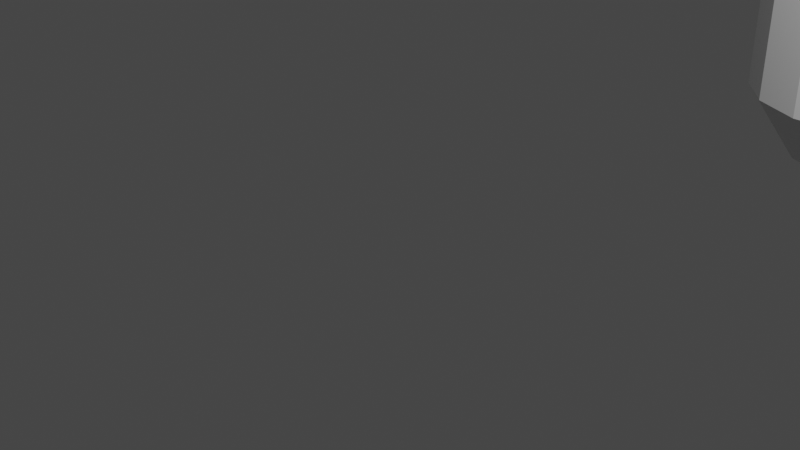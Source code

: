 # Source: TreeTop.blend  (saved by Blender 3.5.10; exported with 4.5.12 LTS)
import bpy
from mathutils import Matrix  # noqa: F401  (used for matrix-valued properties, if any)

bpy.ops.wm.read_factory_settings(use_empty=True)
scene = bpy.context.scene
scene.name = 'Scene'

# ---- collections
col_collection = bpy.data.collections.new('Collection'); scene.collection.children.link(col_collection)

# ---- materials (node trees are filled in below, after node groups)
mat_material_001 = bpy.data.materials.new('Material.001')
mat_material_001.use_transparent_shadow = False

# ---- material node trees
mat_material_001.use_nodes = True; mat_material_001.node_tree.nodes.clear()
_N = mat_material_001.node_tree.nodes; _L = mat_material_001.node_tree.links
n0 = _N.new('ShaderNodeBsdfPrincipled'); n0.name = 'Principled BSDF'; n0.location = (10, 300)
n0.distribution = 'GGX'
n0.subsurface_method = 'BURLEY'
n0.inputs[3].default_value = 1.45
n0.inputs[27].default_value = (0.0, 0.0, 0.0, 1.0)
n0.inputs[28].default_value = 1.0
n1 = _N.new('ShaderNodeOutputMaterial'); n1.name = 'Material Output'; n1.location = (300, 300)
_L.new(n0.outputs[0], n1.inputs[0])
n1.is_active_output = True

# ---- world
world_world = bpy.data.worlds.new('World'); scene.world = world_world
world_world.use_nodes = True; world_world.node_tree.nodes.clear()
_N = world_world.node_tree.nodes; _L = world_world.node_tree.links
n0 = _N.new('ShaderNodeOutputWorld'); n0.name = 'World Output'; n0.location = (300, 300)
n1 = _N.new('ShaderNodeBackground'); n1.name = 'Background'; n1.location = (10, 300)
n1.inputs[0].default_value = (0.05088, 0.05088, 0.05088, 1.0)
_L.new(n1.outputs[0], n0.inputs[0])
n0.is_active_output = True
world_world.color = (0.05088, 0.05088, 0.05088)
world_world.use_sun_shadow = False
world_world.sun_shadow_jitter_overblur = 0.0

# ---- cameras
cam_camera = bpy.data.cameras.new('Camera')
cam_camera.clip_end = 100.0
cam_camera.ortho_scale = 7.314

# ---- lights
light_light = bpy.data.lights.new('Light', 'POINT')
light_light.transmission_factor = 0.0
light_light.energy = 1000.0
light_light.shadow_soft_size = 0.1
light_light.shadow_maximum_resolution = 0.006
light_light.use_absolute_resolution = True

# ---- meshes
me_cylinder = bpy.data.meshes.new('Cylinder')
me_cylinder.from_pydata([(1.489, 7.38, 0.4079), (1.708, 6.888, -0.3657), (0.9711, 7.004, 0.4079), (1.372, 6.643, -0.3657), (0.6511, 6.45, 0.4079), (1.164, 6.283, -0.3657), (0.5842, 5.813, 0.4079), (1.12, 5.869, -0.3657), (0.7819, 5.204, 0.4079), (1.249, 5.474, -0.3657), (1.21, 4.729, 0.4079), (1.527, 5.165, -0.3657), (1.795, 4.468, 0.4079), (1.907, 4.996, -0.3657), (2.435, 4.468, 0.4079), (2.323, 4.996, -0.3657), (3.02, 4.729, 0.4079), (2.703, 5.165, -0.3657), (3.448, 5.204, 0.4079), (2.981, 5.474, -0.3657), (3.646, 5.813, 0.4079), (3.109, 5.869, -0.3657), (3.579, 6.45, 0.4079), (3.066, 6.283, -0.3657), (3.259, 7.004, 0.4079), (2.858, 6.643, -0.3657), (2.741, 7.38, 0.4079), (2.522, 6.888, -0.3657), (2.115, 7.513, 0.4079), (2.115, 6.974, -0.3657), (1.489, 7.38, 5.332), (0.9711, 7.004, 5.332), (0.6511, 6.45, 5.332), (0.5842, 5.813, 5.332), (0.7819, 5.204, 5.332), (1.21, 4.729, 5.332), (1.795, 4.468, 5.332), (2.435, 4.468, 5.332), (3.02, 4.729, 5.332), (3.448, 5.204, 5.332), (3.646, 5.813, 5.332), (3.579, 6.45, 5.332), (3.259, 7.004, 5.332), (2.741, 7.38, 5.332), (2.115, 7.513, 5.332), (1.777, 6.733, 5.928), (1.498, 6.53, 5.928), (1.325, 6.231, 5.928), (1.289, 5.887, 5.928), (1.396, 5.559, 5.928), (1.627, 5.302, 5.928), (1.942, 5.161, 5.928), (2.288, 5.161, 5.928), (2.603, 5.302, 5.928), (2.834, 5.559, 5.928), (2.941, 5.887, 5.928), (2.905, 6.231, 5.928), (2.732, 6.53, 5.928), (2.453, 6.733, 5.928), (2.115, 6.805, 5.928)], [], [(5, 4, 2, 3), (9, 8, 6, 7), (1, 0, 28, 29), (3, 2, 0, 1), (12, 14, 37, 36), (7, 6, 4, 5), (5, 3, 1, 29, 27, 25, 23, 21, 19, 17, 15, 13, 11, 9, 7), (11, 10, 8, 9), (17, 16, 14, 15), (13, 12, 10, 11), (19, 18, 16, 17), (15, 14, 12, 13), (21, 20, 18, 19), (27, 26, 24, 25), (23, 22, 20, 21), (29, 28, 26, 27), (25, 24, 22, 23), (36, 37, 52, 51), (26, 28, 44, 43), (10, 12, 36, 35), (22, 24, 42, 41), (8, 10, 35, 34), (6, 8, 34, 33), (28, 0, 30, 44), (18, 20, 40, 39), (16, 18, 39, 38), (0, 2, 31, 30), (24, 26, 43, 42), (2, 4, 32, 31), (20, 22, 41, 40), (14, 16, 38, 37), (4, 6, 33, 32), (47, 48, 49, 50, 51, 52, 53, 54, 55, 56, 57, 58, 59, 45, 46), (39, 40, 55, 54), (38, 39, 54, 53), (37, 38, 53, 52), (40, 41, 56, 55), (41, 42, 57, 56), (33, 34, 49, 48), (44, 30, 45, 59), (31, 32, 47, 46), (30, 31, 46, 45), (35, 36, 51, 50), (32, 33, 48, 47), (42, 43, 58, 57), (34, 35, 50, 49), (43, 44, 59, 58)])
_uv = me_cylinder.uv_layers.new(name='UVMap')
_uv.uv.foreach_set('vector', [1.0, 0.5, 1.0, 1.0, 0.9333, 1.0, 0.9333, 0.5, 0.9333, 0.5, 0.9333, 1.0, 0.8667, 1.0, 0.8667, 0.5, 0.8667, 0.5, 0.8667, 1.0, 0.8, 1.0, 0.8, 0.5, 0.8, 0.5, 0.8, 1.0, 0.7333, 1.0, 0.7333, 0.5, 0.3333, 1.0, 0.4, 1.0, 0.4, 1.0, 0.3333, 1.0, 0.7333, 0.5, 0.7333, 1.0, 0.6667, 1.0, 0.6667, 0.5, 0.5217, 0.3242, 0.5716, 0.4106, 0.6524, 0.4693, 0.75, 0.49, 0.8476, 0.4693, 0.9284, 0.4106, 0.9783, 0.3242, 0.9887, 0.2249, 0.9578, 0.13, 0.8911, 0.05584, 0.7999, 0.01524, 0.7001, 0.01524, 0.6089, 0.05584, 0.5422, 0.13, 0.5113, 0.2249, 0.6667, 0.5, 0.6667, 1.0, 0.6, 1.0, 0.6, 0.5, 0.6, 0.5, 0.6, 1.0, 0.5333, 1.0, 0.5333, 0.5, 0.5333, 0.5, 0.5333, 1.0, 0.4667, 1.0, 0.4667, 0.5, 0.4667, 0.5, 0.4667, 1.0, 0.4, 1.0, 0.4, 0.5, 0.4, 0.5, 0.4, 1.0, 0.3333, 1.0, 0.3333, 0.5, 0.3333, 0.5, 0.3333, 1.0, 0.2667, 1.0, 0.2667, 0.5, 0.2667, 0.5, 0.2667, 1.0, 0.2, 1.0, 0.2, 0.5, 0.2, 0.5, 0.2, 1.0, 0.1333, 1.0, 0.1333, 0.5, 0.1333, 0.5, 0.1333, 1.0, 0.06667, 1.0, 0.06667, 0.5, 0.06667, 0.5, 0.06667, 1.0, 4.47e-08, 1.0, 4.47e-08, 0.5, 0.3333, 1.0, 0.4, 1.0, 0.4, 1.0, 0.3333, 1.0, 0.06667, 1.0, 0.1333, 1.0, 0.1333, 1.0, 0.06667, 1.0, 0.4667, 1.0, 0.5333, 1.0, 0.5333, 1.0, 0.4667, 1.0, 4.47e-08, 1.0, 0.06667, 1.0, 0.06667, 1.0, 4.47e-08, 1.0, 0.6, 1.0, 0.6667, 1.0, 0.6667, 1.0, 0.6, 1.0, 0.8667, 1.0, 0.9333, 1.0, 0.9333, 1.0, 0.8667, 1.0, 0.8, 1.0, 0.8667, 1.0, 0.8667, 1.0, 0.8, 1.0, 0.2667, 1.0, 0.3333, 1.0, 0.3333, 1.0, 0.2667, 1.0, 0.4, 1.0, 0.4667, 1.0, 0.4667, 1.0, 0.4, 1.0, 0.7333, 1.0, 0.8, 1.0, 0.8, 1.0, 0.7333, 1.0, 0.2, 1.0, 0.2667, 1.0, 0.2667, 1.0, 0.2, 1.0, 0.9333, 1.0, 1.0, 1.0, 1.0, 1.0, 0.9333, 1.0, 0.1333, 1.0, 0.2, 1.0, 0.2, 1.0, 0.1333, 1.0, 0.5333, 1.0, 0.6, 1.0, 0.6, 1.0, 0.5333, 1.0, 0.6667, 1.0, 0.7333, 1.0, 0.7333, 1.0, 0.6667, 1.0, 0.02175, 0.3242, 0.01131, 0.2249, 0.04215, 0.13, 0.1089, 0.05584, 0.2001, 0.01524, 0.2999, 0.01524, 0.3911, 0.05584, 0.4578, 0.13, 0.4887, 0.2249, 0.4783, 0.3242, 0.4284, 0.4106, 0.3476, 0.4693, 0.25, 0.49, 0.1524, 0.4693, 0.07165, 0.4106, 0.2667, 1.0, 0.3333, 1.0, 0.3333, 1.0, 0.2667, 1.0, 0.4, 1.0, 0.4667, 1.0, 0.4667, 1.0, 0.4, 1.0, 0.5333, 1.0, 0.6, 1.0, 0.6, 1.0, 0.5333, 1.0, 0.1333, 1.0, 0.2, 1.0, 0.2, 1.0, 0.1333, 1.0, 4.47e-08, 1.0, 0.06667, 1.0, 0.06667, 1.0, 4.47e-08, 1.0, 0.8667, 1.0, 0.9333, 1.0, 0.9333, 1.0, 0.8667, 1.0, 0.8, 1.0, 0.8667, 1.0, 0.8667, 1.0, 0.8, 1.0, 0.9333, 1.0, 1.0, 1.0, 1.0, 1.0, 0.9333, 1.0, 0.7333, 1.0, 0.8, 1.0, 0.8, 1.0, 0.7333, 1.0, 0.4667, 1.0, 0.5333, 1.0, 0.5333, 1.0, 0.4667, 1.0, 0.6667, 1.0, 0.7333, 1.0, 0.7333, 1.0, 0.6667, 1.0, 0.2, 1.0, 0.2667, 1.0, 0.2667, 1.0, 0.2, 1.0, 0.6, 1.0, 0.6667, 1.0, 0.6667, 1.0, 0.6, 1.0, 0.06667, 1.0, 0.1333, 1.0, 0.1333, 1.0, 0.06667, 1.0])
me_cylinder.materials.append(mat_material_001)
me_cylinder.use_remesh_fix_poles = True
me_cylinder.use_remesh_preserve_attributes = False
me_cylinder.use_mirror_vertex_groups = False
me_cylinder.update()

# ---- objects
ob_light = bpy.data.objects.new('Light', light_light)
ob_camera = bpy.data.objects.new('Camera', cam_camera)
ob_cylinder = bpy.data.objects.new('Cylinder', me_cylinder)

# ---- transforms, parenting, visibility, modifiers, constraints
ob_light.location = (4.076, 1.005, 5.904)
ob_light.rotation_euler = (0.6503, 0.05522, 1.866)
ob_light.lock_rotations_4d = False
ob_light.empty_display_type = 'ARROWS'
ob_light.color = (0.0, 0.0, 0.0, 0.0)
ob_light.lineart.crease_threshold = 0.0
ob_camera.location = (7.359, -6.926, 4.958)
ob_camera.rotation_euler = (1.109, 0.0, 0.8149)
ob_camera.lock_rotations_4d = False
ob_camera.empty_display_type = 'ARROWS'
ob_camera.color = (0.0, 0.0, 0.0, 0.0)
ob_camera.display_type = 'WIRE'
ob_camera.lineart.crease_threshold = 0.0
ob_cylinder.location = (0.0, 0.0, 0.0)
ob_cylinder.lineart.crease_threshold = 0.0
_m = ob_cylinder.modifiers.new('Cloth', 'CLOTH')

# ---- collection membership
col_collection.objects.link(ob_light)
col_collection.objects.link(ob_camera)
col_collection.objects.link(ob_cylinder)

# ---- scene / render settings (as saved in the file)
scene.camera = ob_camera
scene.frame_start = 1; scene.frame_end = 250; scene.frame_set(1)
scene.render.engine = 'BLENDER_EEVEE_NEXT'
scene.cycles.use_denoising = False
scene.cycles.samples = 128
scene.cycles.sampling_pattern = 'TABULATED_SOBOL'
scene.cycles.use_adaptive_sampling = False
scene.cycles.use_light_tree = False
scene.view_settings.view_transform = 'Filmic'
bpy.context.view_layer.update()
